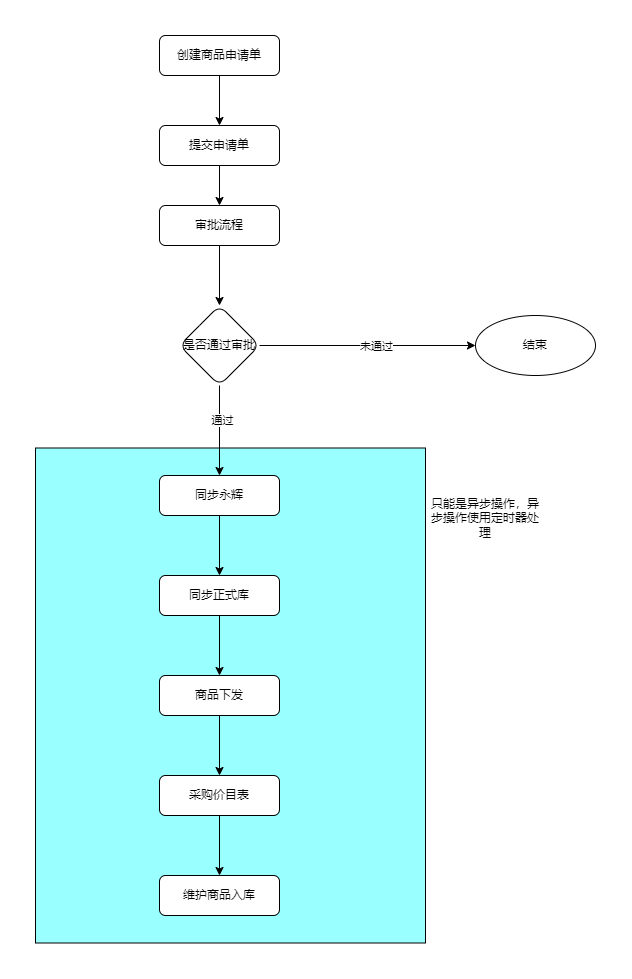

The diagram above was exported from draw.io. Its source (the exported page's mxGraphModel, read from the mxfile embedded in the PNG):
<mxGraphModel dx="1373" dy="790" grid="1" gridSize="10" guides="1" tooltips="1" connect="1" arrows="1" fold="1" page="1" pageScale="1" pageWidth="827" pageHeight="1169" math="0" shadow="0">
  <root>
    <mxCell id="WIyWlLk6GJQsqaUBKTNV-0" />
    <mxCell id="WIyWlLk6GJQsqaUBKTNV-1" parent="WIyWlLk6GJQsqaUBKTNV-0" />
    <mxCell id="i9CoLmvvbB34WvMHycl3-27" value="" style="rounded=0;whiteSpace=wrap;html=1;align=left;fillColor=#99FFFF;" vertex="1" parent="WIyWlLk6GJQsqaUBKTNV-1">
      <mxGeometry x="170" y="512.5" width="390" height="495" as="geometry" />
    </mxCell>
    <mxCell id="i9CoLmvvbB34WvMHycl3-1" value="" style="edgeStyle=orthogonalEdgeStyle;rounded=0;orthogonalLoop=1;jettySize=auto;html=1;" edge="1" parent="WIyWlLk6GJQsqaUBKTNV-1" source="WIyWlLk6GJQsqaUBKTNV-3" target="i9CoLmvvbB34WvMHycl3-0">
      <mxGeometry relative="1" as="geometry" />
    </mxCell>
    <mxCell id="WIyWlLk6GJQsqaUBKTNV-3" value="创建商品申请单" style="rounded=1;whiteSpace=wrap;html=1;fontSize=12;glass=0;strokeWidth=1;shadow=0;" parent="WIyWlLk6GJQsqaUBKTNV-1" vertex="1">
      <mxGeometry x="294" y="100" width="120" height="40" as="geometry" />
    </mxCell>
    <mxCell id="i9CoLmvvbB34WvMHycl3-5" value="" style="edgeStyle=orthogonalEdgeStyle;rounded=0;orthogonalLoop=1;jettySize=auto;html=1;" edge="1" parent="WIyWlLk6GJQsqaUBKTNV-1" source="i9CoLmvvbB34WvMHycl3-0" target="i9CoLmvvbB34WvMHycl3-4">
      <mxGeometry relative="1" as="geometry" />
    </mxCell>
    <mxCell id="i9CoLmvvbB34WvMHycl3-0" value="提交申请单" style="rounded=1;whiteSpace=wrap;html=1;fontSize=12;glass=0;strokeWidth=1;shadow=0;" vertex="1" parent="WIyWlLk6GJQsqaUBKTNV-1">
      <mxGeometry x="294" y="190" width="120" height="40" as="geometry" />
    </mxCell>
    <mxCell id="i9CoLmvvbB34WvMHycl3-7" value="" style="edgeStyle=orthogonalEdgeStyle;rounded=0;orthogonalLoop=1;jettySize=auto;html=1;" edge="1" parent="WIyWlLk6GJQsqaUBKTNV-1" source="i9CoLmvvbB34WvMHycl3-4" target="i9CoLmvvbB34WvMHycl3-6">
      <mxGeometry relative="1" as="geometry" />
    </mxCell>
    <mxCell id="i9CoLmvvbB34WvMHycl3-4" value="审批流程" style="rounded=1;whiteSpace=wrap;html=1;fontSize=12;glass=0;strokeWidth=1;shadow=0;" vertex="1" parent="WIyWlLk6GJQsqaUBKTNV-1">
      <mxGeometry x="294" y="270" width="120" height="40" as="geometry" />
    </mxCell>
    <mxCell id="i9CoLmvvbB34WvMHycl3-9" value="" style="edgeStyle=orthogonalEdgeStyle;rounded=0;orthogonalLoop=1;jettySize=auto;html=1;" edge="1" parent="WIyWlLk6GJQsqaUBKTNV-1" source="i9CoLmvvbB34WvMHycl3-6" target="i9CoLmvvbB34WvMHycl3-8">
      <mxGeometry relative="1" as="geometry" />
    </mxCell>
    <mxCell id="i9CoLmvvbB34WvMHycl3-10" value="未通过" style="edgeLabel;html=1;align=center;verticalAlign=middle;resizable=0;points=[];" vertex="1" connectable="0" parent="i9CoLmvvbB34WvMHycl3-9">
      <mxGeometry x="0.2407" y="2" relative="1" as="geometry">
        <mxPoint x="-18" y="2" as="offset" />
      </mxGeometry>
    </mxCell>
    <mxCell id="i9CoLmvvbB34WvMHycl3-14" value="" style="edgeStyle=orthogonalEdgeStyle;rounded=0;orthogonalLoop=1;jettySize=auto;html=1;" edge="1" parent="WIyWlLk6GJQsqaUBKTNV-1" source="i9CoLmvvbB34WvMHycl3-6">
      <mxGeometry relative="1" as="geometry">
        <mxPoint x="354" y="540" as="targetPoint" />
      </mxGeometry>
    </mxCell>
    <mxCell id="i9CoLmvvbB34WvMHycl3-15" value="通过" style="edgeLabel;html=1;align=center;verticalAlign=middle;resizable=0;points=[];" vertex="1" connectable="0" parent="i9CoLmvvbB34WvMHycl3-14">
      <mxGeometry x="-0.2444" y="2" relative="1" as="geometry">
        <mxPoint as="offset" />
      </mxGeometry>
    </mxCell>
    <mxCell id="i9CoLmvvbB34WvMHycl3-6" value="是否通过审批" style="rhombus;whiteSpace=wrap;html=1;rounded=1;glass=0;strokeWidth=1;shadow=0;" vertex="1" parent="WIyWlLk6GJQsqaUBKTNV-1">
      <mxGeometry x="314" y="370" width="80" height="80" as="geometry" />
    </mxCell>
    <mxCell id="i9CoLmvvbB34WvMHycl3-8" value="结束" style="ellipse;whiteSpace=wrap;html=1;rounded=1;glass=0;strokeWidth=1;shadow=0;" vertex="1" parent="WIyWlLk6GJQsqaUBKTNV-1">
      <mxGeometry x="610" y="380" width="120" height="60" as="geometry" />
    </mxCell>
    <mxCell id="i9CoLmvvbB34WvMHycl3-19" value="" style="edgeStyle=orthogonalEdgeStyle;rounded=0;orthogonalLoop=1;jettySize=auto;html=1;" edge="1" parent="WIyWlLk6GJQsqaUBKTNV-1" source="i9CoLmvvbB34WvMHycl3-17" target="i9CoLmvvbB34WvMHycl3-18">
      <mxGeometry relative="1" as="geometry" />
    </mxCell>
    <mxCell id="i9CoLmvvbB34WvMHycl3-17" value="同步永辉" style="rounded=1;whiteSpace=wrap;html=1;fontSize=12;glass=0;strokeWidth=1;shadow=0;" vertex="1" parent="WIyWlLk6GJQsqaUBKTNV-1">
      <mxGeometry x="294" y="540" width="120" height="40" as="geometry" />
    </mxCell>
    <mxCell id="i9CoLmvvbB34WvMHycl3-21" value="" style="edgeStyle=orthogonalEdgeStyle;rounded=0;orthogonalLoop=1;jettySize=auto;html=1;" edge="1" parent="WIyWlLk6GJQsqaUBKTNV-1" source="i9CoLmvvbB34WvMHycl3-18" target="i9CoLmvvbB34WvMHycl3-20">
      <mxGeometry relative="1" as="geometry" />
    </mxCell>
    <mxCell id="i9CoLmvvbB34WvMHycl3-18" value="同步正式库" style="rounded=1;whiteSpace=wrap;html=1;fontSize=12;glass=0;strokeWidth=1;shadow=0;" vertex="1" parent="WIyWlLk6GJQsqaUBKTNV-1">
      <mxGeometry x="294" y="640" width="120" height="40" as="geometry" />
    </mxCell>
    <mxCell id="i9CoLmvvbB34WvMHycl3-23" value="" style="edgeStyle=orthogonalEdgeStyle;rounded=0;orthogonalLoop=1;jettySize=auto;html=1;" edge="1" parent="WIyWlLk6GJQsqaUBKTNV-1" source="i9CoLmvvbB34WvMHycl3-20" target="i9CoLmvvbB34WvMHycl3-22">
      <mxGeometry relative="1" as="geometry" />
    </mxCell>
    <mxCell id="i9CoLmvvbB34WvMHycl3-20" value="商品下发" style="rounded=1;whiteSpace=wrap;html=1;fontSize=12;glass=0;strokeWidth=1;shadow=0;" vertex="1" parent="WIyWlLk6GJQsqaUBKTNV-1">
      <mxGeometry x="294" y="740" width="120" height="40" as="geometry" />
    </mxCell>
    <mxCell id="i9CoLmvvbB34WvMHycl3-25" value="" style="edgeStyle=orthogonalEdgeStyle;rounded=0;orthogonalLoop=1;jettySize=auto;html=1;" edge="1" parent="WIyWlLk6GJQsqaUBKTNV-1" source="i9CoLmvvbB34WvMHycl3-22" target="i9CoLmvvbB34WvMHycl3-24">
      <mxGeometry relative="1" as="geometry" />
    </mxCell>
    <mxCell id="i9CoLmvvbB34WvMHycl3-22" value="采购价目表" style="rounded=1;whiteSpace=wrap;html=1;fontSize=12;glass=0;strokeWidth=1;shadow=0;" vertex="1" parent="WIyWlLk6GJQsqaUBKTNV-1">
      <mxGeometry x="294" y="840" width="120" height="40" as="geometry" />
    </mxCell>
    <mxCell id="i9CoLmvvbB34WvMHycl3-24" value="维护商品入库" style="rounded=1;whiteSpace=wrap;html=1;fontSize=12;glass=0;strokeWidth=1;shadow=0;" vertex="1" parent="WIyWlLk6GJQsqaUBKTNV-1">
      <mxGeometry x="294" y="940" width="120" height="40" as="geometry" />
    </mxCell>
    <mxCell id="i9CoLmvvbB34WvMHycl3-28" value="只能是异步操作，异步操作使用定时器处理" style="text;html=1;strokeColor=none;fillColor=none;align=center;verticalAlign=middle;whiteSpace=wrap;rounded=0;" vertex="1" parent="WIyWlLk6GJQsqaUBKTNV-1">
      <mxGeometry x="560" y="550" width="120" height="65" as="geometry" />
    </mxCell>
  </root>
</mxGraphModel>